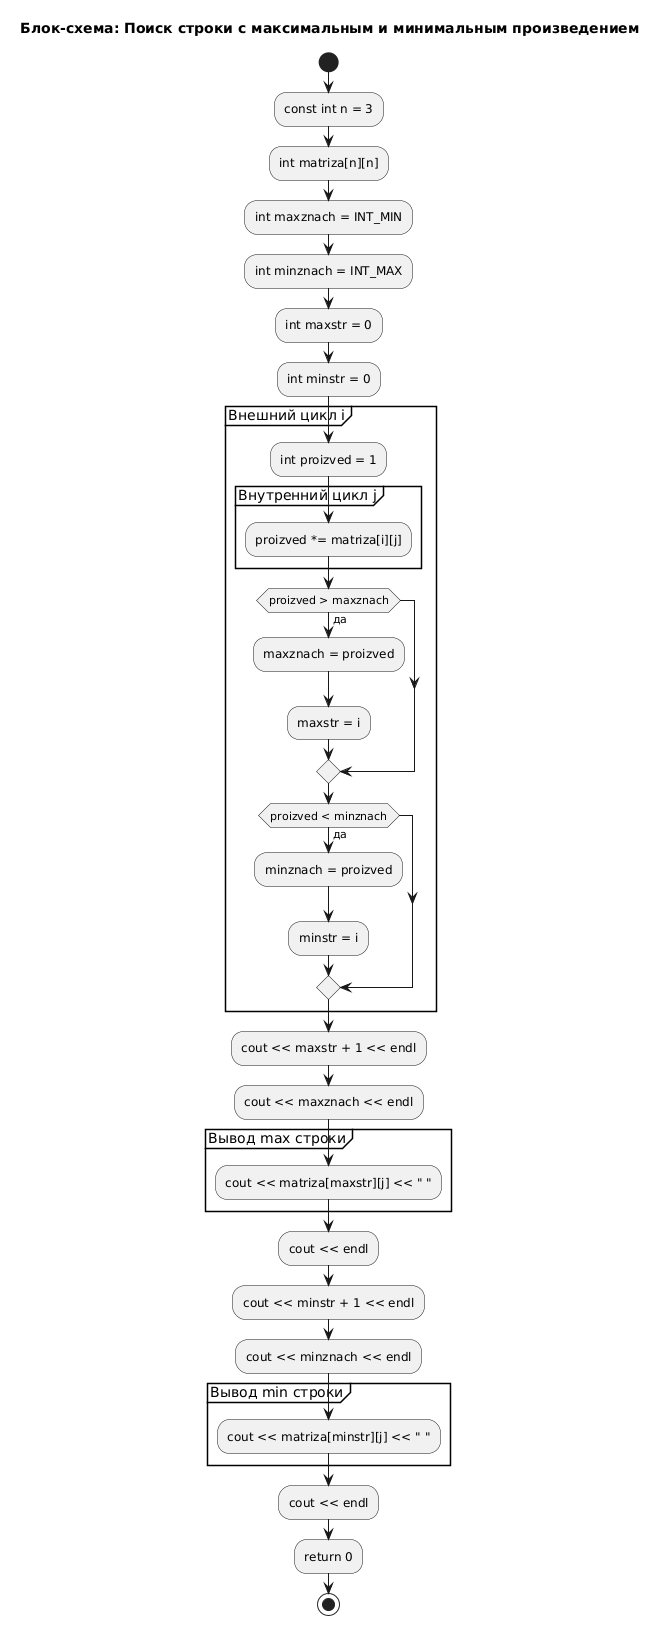

The diagram above was rendered by PlantUML. Its source (embedded in the PNG):
@startuml
title Блок-схема: Поиск строки с максимальным и минимальным произведением

start
:const int n = 3;
:int matriza[n][n];
:int maxznach = INT_MIN;
:int minznach = INT_MAX;
:int maxstr = 0;
:int minstr = 0;

partition "Внешний цикл i" {
  :int proizved = 1;
  
  partition "Внутренний цикл j" {
    :proizved *= matriza[i][j];
  }
  
  if (proizved > maxznach) then (да)
    :maxznach = proizved;
    :maxstr = i;
  endif
  
  if (proizved < minznach) then (да)
    :minznach = proizved;
    :minstr = i;
  endif
}

:cout << maxstr + 1 << endl;
:cout << maxznach << endl;

partition "Вывод max строки" {
  :cout << matriza[maxstr][j] << " ";
}

:cout << endl;
:cout << minstr + 1 << endl;
:cout << minznach << endl;

partition "Вывод min строки" {
  :cout << matriza[minstr][j] << " ";
}

:cout << endl;
:return 0;

stop
@enduml